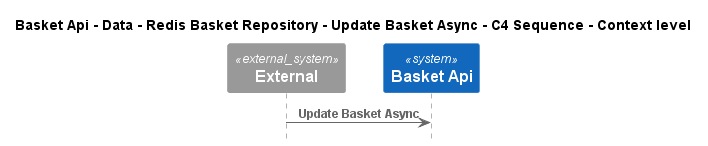

The diagram above was rendered by PlantUML. Its source (embedded in the PNG):
@startuml
!pragma layout smetana
!include ..\..\..\..\..\..\..\..\..\..\..\.c4s\C4_Sequence.puml

title Basket Api - Data - Redis Basket Repository - Update Basket Async - C4 Sequence - Context level

System_Ext(C4InterFlow.SoftwareSystems.ExternalSystem, "External", "")
System(dotnet.eShop.Architecture.SoftwareSystems.BasketApi, "Basket Api", "")

Rel(C4InterFlow.SoftwareSystems.ExternalSystem, dotnet.eShop.Architecture.SoftwareSystems.BasketApi, "Update Basket Async")


@enduml